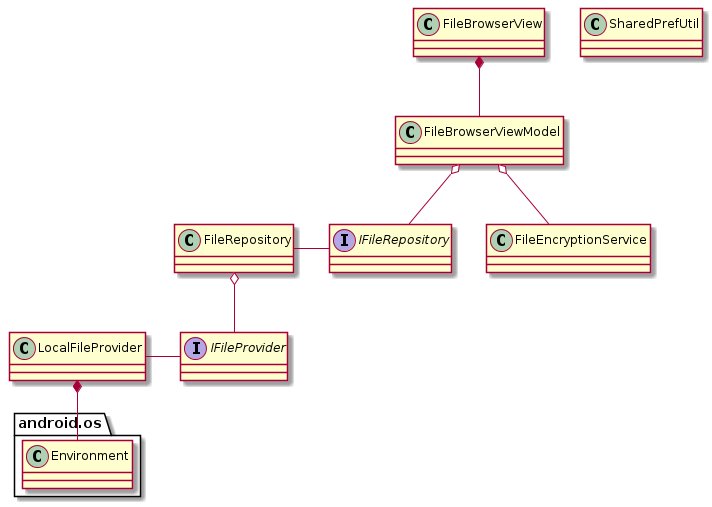

The diagram above was rendered by PlantUML. Its source (embedded in the PNG):
@startuml
interface IFileProvider
interface IFileRepository
class LocalFileProvider
class FileRepository
class FileBrowserViewModel
class FileBrowserView
class FileEncryptionService
class SharedPrefUtil
class android.os.Environment


IFileProvider -left- LocalFileProvider
IFileRepository -left- FileRepository

FileRepository o-- IFileProvider
FileBrowserViewModel o-down- IFileRepository
FileBrowserView *-down- FileBrowserViewModel

LocalFileProvider *-down- android.os.Environment
FileBrowserViewModel o-down- FileEncryptionService
@enduml